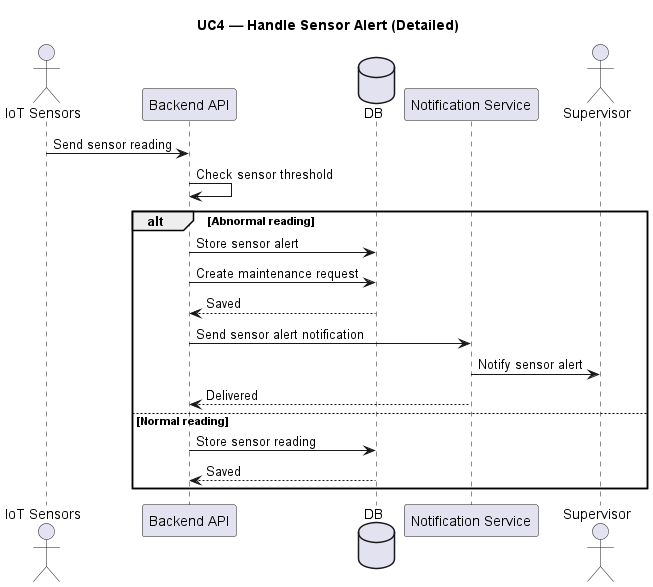

The diagram above was rendered by PlantUML. Its source (embedded in the PNG):
@startuml
title UC4 — Handle Sensor Alert (Detailed)

actor "IoT Sensors" as IoT
participant "Backend API" as API
database "DB" as DB
participant "Notification Service" as Notif
actor "Supervisor" as Supervisor

IoT -> API : Send sensor reading
API -> API : Check sensor threshold

alt Abnormal reading
    API -> DB : Store sensor alert
    API -> DB : Create maintenance request
    DB --> API : Saved

    API -> Notif : Send sensor alert notification
    Notif -> Supervisor : Notify sensor alert
    Notif --> API : Delivered
else Normal reading
    API -> DB : Store sensor reading
    DB --> API : Saved
end

@enduml